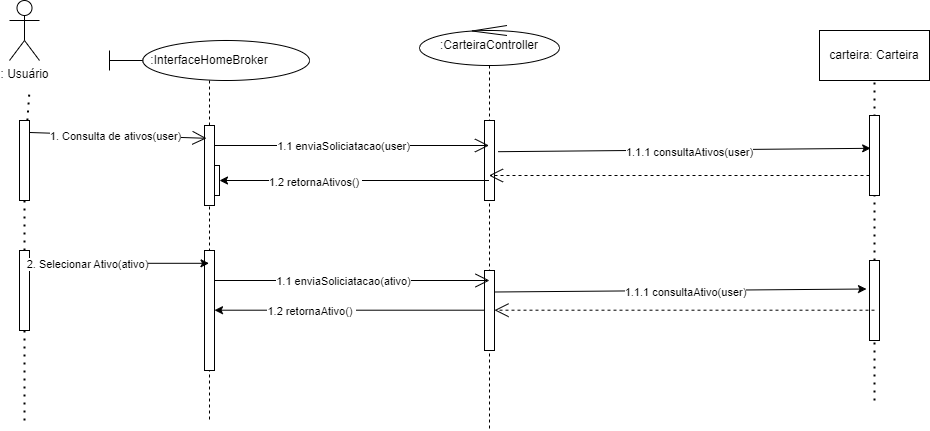

The diagram above was exported from draw.io. Its source (the exported page's mxGraphModel, read from the mxfile embedded in the PNG):
<mxGraphModel dx="926" dy="484" grid="1" gridSize="10" guides="1" tooltips="1" connect="1" arrows="1" fold="1" page="1" pageScale="1" pageWidth="850" pageHeight="1100" math="0" shadow="0">
  <root>
    <mxCell id="0" />
    <mxCell id="1" parent="0" />
    <mxCell id="ebF-V2prKM7VwLE4TQMf-5" value=": Usuário" style="shape=umlActor;verticalLabelPosition=bottom;verticalAlign=top;html=1;" vertex="1" parent="1">
      <mxGeometry x="60" y="40" width="30" height="60" as="geometry" />
    </mxCell>
    <mxCell id="ebF-V2prKM7VwLE4TQMf-8" value="" style="endArrow=none;dashed=1;html=1;dashPattern=1 3;strokeWidth=2;rounded=0;" edge="1" parent="1" source="ebF-V2prKM7VwLE4TQMf-6">
      <mxGeometry width="50" height="50" relative="1" as="geometry">
        <mxPoint x="80" y="915" as="sourcePoint" />
        <mxPoint x="80" y="130" as="targetPoint" />
      </mxGeometry>
    </mxCell>
    <mxCell id="ebF-V2prKM7VwLE4TQMf-10" value="" style="endArrow=none;dashed=1;html=1;dashPattern=1 3;strokeWidth=2;rounded=0;" edge="1" parent="1" source="ebF-V2prKM7VwLE4TQMf-33" target="ebF-V2prKM7VwLE4TQMf-6">
      <mxGeometry width="50" height="50" relative="1" as="geometry">
        <mxPoint x="80" y="915" as="sourcePoint" />
        <mxPoint x="80" y="130" as="targetPoint" />
      </mxGeometry>
    </mxCell>
    <mxCell id="ebF-V2prKM7VwLE4TQMf-6" value="" style="rounded=0;whiteSpace=wrap;html=1;" vertex="1" parent="1">
      <mxGeometry x="70" y="160" width="10" height="80" as="geometry" />
    </mxCell>
    <mxCell id="ebF-V2prKM7VwLE4TQMf-11" value=":InterfaceHomeBroker" style="shape=umlLifeline;perimeter=lifelinePerimeter;whiteSpace=wrap;html=1;container=1;dropTarget=0;collapsible=0;recursiveResize=0;outlineConnect=0;portConstraint=eastwest;newEdgeStyle={&quot;curved&quot;:0,&quot;rounded&quot;:0};participant=umlBoundary;" vertex="1" parent="1">
      <mxGeometry x="160" y="80" width="200" height="380" as="geometry" />
    </mxCell>
    <mxCell id="ebF-V2prKM7VwLE4TQMf-12" value="" style="rounded=0;whiteSpace=wrap;html=1;" vertex="1" parent="1">
      <mxGeometry x="255" y="165" width="10" height="80" as="geometry" />
    </mxCell>
    <mxCell id="ebF-V2prKM7VwLE4TQMf-13" value=":CarteiraController" style="shape=umlLifeline;perimeter=lifelinePerimeter;whiteSpace=wrap;html=1;container=1;dropTarget=0;collapsible=0;recursiveResize=0;outlineConnect=0;portConstraint=eastwest;newEdgeStyle={&quot;curved&quot;:0,&quot;rounded&quot;:0};participant=umlControl;" vertex="1" parent="1">
      <mxGeometry x="470" y="65" width="140" height="405" as="geometry" />
    </mxCell>
    <mxCell id="ebF-V2prKM7VwLE4TQMf-15" value="" style="endArrow=open;endFill=1;endSize=12;html=1;rounded=0;exitX=1.033;exitY=0.15;exitDx=0;exitDy=0;exitPerimeter=0;entryX=0.2;entryY=0.16;entryDx=0;entryDy=0;entryPerimeter=0;" edge="1" parent="1" source="ebF-V2prKM7VwLE4TQMf-6" target="ebF-V2prKM7VwLE4TQMf-12">
      <mxGeometry width="160" relative="1" as="geometry">
        <mxPoint x="250" y="180" as="sourcePoint" />
        <mxPoint x="410" y="180" as="targetPoint" />
      </mxGeometry>
    </mxCell>
    <mxCell id="ebF-V2prKM7VwLE4TQMf-17" value="1. Consulta de ativos(user)" style="edgeLabel;html=1;align=center;verticalAlign=middle;resizable=0;points=[];" vertex="1" connectable="0" parent="ebF-V2prKM7VwLE4TQMf-15">
      <mxGeometry x="-0.0372" y="-1" relative="1" as="geometry">
        <mxPoint as="offset" />
      </mxGeometry>
    </mxCell>
    <mxCell id="ebF-V2prKM7VwLE4TQMf-18" value="" style="rounded=0;whiteSpace=wrap;html=1;" vertex="1" parent="1">
      <mxGeometry x="535" y="160" width="10" height="80" as="geometry" />
    </mxCell>
    <mxCell id="ebF-V2prKM7VwLE4TQMf-19" value="" style="endArrow=open;endFill=1;endSize=12;html=1;rounded=0;exitX=1;exitY=0.25;exitDx=0;exitDy=0;" edge="1" parent="1" source="ebF-V2prKM7VwLE4TQMf-12" target="ebF-V2prKM7VwLE4TQMf-13">
      <mxGeometry width="160" relative="1" as="geometry">
        <mxPoint x="250" y="180" as="sourcePoint" />
        <mxPoint x="410" y="180" as="targetPoint" />
      </mxGeometry>
    </mxCell>
    <mxCell id="ebF-V2prKM7VwLE4TQMf-20" value="1.1 enviaSoliciatacao(user)" style="edgeLabel;html=1;align=center;verticalAlign=middle;resizable=0;points=[];" vertex="1" connectable="0" parent="ebF-V2prKM7VwLE4TQMf-19">
      <mxGeometry x="-0.0645" y="1" relative="1" as="geometry">
        <mxPoint y="1" as="offset" />
      </mxGeometry>
    </mxCell>
    <mxCell id="ebF-V2prKM7VwLE4TQMf-21" value="carteira: Carteira" style="html=1;whiteSpace=wrap;" vertex="1" parent="1">
      <mxGeometry x="870" y="70" width="110" height="50" as="geometry" />
    </mxCell>
    <mxCell id="ebF-V2prKM7VwLE4TQMf-22" value="" style="endArrow=none;dashed=1;html=1;dashPattern=1 3;strokeWidth=2;rounded=0;entryX=0.5;entryY=1;entryDx=0;entryDy=0;" edge="1" parent="1" source="ebF-V2prKM7VwLE4TQMf-48" target="ebF-V2prKM7VwLE4TQMf-21">
      <mxGeometry width="50" height="50" relative="1" as="geometry">
        <mxPoint x="925" y="380" as="sourcePoint" />
        <mxPoint x="650" y="210" as="targetPoint" />
      </mxGeometry>
    </mxCell>
    <mxCell id="ebF-V2prKM7VwLE4TQMf-23" value="" style="rounded=0;whiteSpace=wrap;html=1;" vertex="1" parent="1">
      <mxGeometry x="920" y="155" width="10" height="80" as="geometry" />
    </mxCell>
    <mxCell id="ebF-V2prKM7VwLE4TQMf-24" value="" style="endArrow=classic;html=1;rounded=0;exitX=1.367;exitY=0.39;exitDx=0;exitDy=0;exitPerimeter=0;entryX=0.117;entryY=0.41;entryDx=0;entryDy=0;entryPerimeter=0;" edge="1" parent="1" source="ebF-V2prKM7VwLE4TQMf-18" target="ebF-V2prKM7VwLE4TQMf-23">
      <mxGeometry width="50" height="50" relative="1" as="geometry">
        <mxPoint x="440" y="270" as="sourcePoint" />
        <mxPoint x="490" y="220" as="targetPoint" />
      </mxGeometry>
    </mxCell>
    <mxCell id="ebF-V2prKM7VwLE4TQMf-26" value="&lt;span style=&quot;color: rgba(0, 0, 0, 0); font-family: monospace; font-size: 0px; text-align: start; background-color: rgb(251, 251, 251);&quot;&gt;%3CmxGraphModel%3E%3Croot%3E%3CmxCell%20id%3D%220%22%2F%3E%3CmxCell%20id%3D%221%22%20parent%3D%220%22%2F%3E%3CmxCell%20id%3D%222%22%20value%3D%221.1%20enviaOrdemCompraSolicitar(ativo%2C%20nLotes)%22%20style%3D%22edgeLabel%3Bhtml%3D1%3Balign%3Dcenter%3BverticalAlign%3Dmiddle%3Bresizable%3D0%3Bpoints%3D%5B%5D%3B%22%20vertex%3D%221%22%20connectable%3D%220%22%20parent%3D%221%22%3E%3CmxGeometry%20x%3D%22393.33333333333326%22%20y%3D%22185%22%20as%3D%22geometry%22%2F%3E%3C%2FmxCell%3E%3C%2Froot%3E%3C%2FmxGraphModel%3E&lt;/span&gt;&lt;span style=&quot;color: rgba(0, 0, 0, 0); font-family: monospace; font-size: 0px; text-align: start; background-color: rgb(251, 251, 251);&quot;&gt;%3CmxGraphModel%3E%3Croot%3E%3CmxCell%20id%3D%220%22%2F%3E%3CmxCell%20id%3D%221%22%20parent%3D%220%22%2F%3E%3CmxCell%20id%3D%222%22%20value%3D%221.1%20enviaOrdemCompraSolicitar(ativo%2C%20nLotes)%22%20style%3D%22edgeLabel%3Bhtml%3D1%3Balign%3Dcenter%3BverticalAlign%3Dmiddle%3Bresizable%3D0%3Bpoints%3D%5B%5D%3B%22%20vertex%3D%221%22%20connectable%3D%220%22%20parent%3D%221%22%3E%3CmxGeometry%20x%3D%22393.33333333333326%22%20y%3D%22185%22%20as%3D%22geometry%22%2F%3E%3C%2FmxCell%3E%3C%2Froot%3E%3C%2FmxGraphModel%3E&lt;/span&gt;" style="edgeLabel;html=1;align=center;verticalAlign=middle;resizable=0;points=[];" vertex="1" connectable="0" parent="ebF-V2prKM7VwLE4TQMf-24">
      <mxGeometry x="-0.2436" y="-2" relative="1" as="geometry">
        <mxPoint as="offset" />
      </mxGeometry>
    </mxCell>
    <mxCell id="ebF-V2prKM7VwLE4TQMf-27" value="&lt;span style=&quot;color: rgba(0, 0, 0, 0); font-family: monospace; font-size: 0px; text-align: start; background-color: rgb(251, 251, 251);&quot;&gt;%3CmxGraphModel%3E%3Croot%3E%3CmxCell%20id%3D%220%22%2F%3E%3CmxCell%20id%3D%221%22%20parent%3D%220%22%2F%3E%3CmxCell%20id%3D%222%22%20value%3D%221.1%20enviaOrdemCompraSolicitar(ativo%2C%20nLotes)%22%20style%3D%22edgeLabel%3Bhtml%3D1%3Balign%3Dcenter%3BverticalAlign%3Dmiddle%3Bresizable%3D0%3Bpoints%3D%5B%5D%3B%22%20vertex%3D%221%22%20connectable%3D%220%22%20parent%3D%221%22%3E%3CmxGeometry%20x%3D%22393.33333333333326%22%20y%3D%22185%22%20as%3D%22geometry%22%2F%3E%3C%2FmxCell%3E%3C%2Froot%3E%3C%2FmxGraphModel%3E&lt;/span&gt;" style="edgeLabel;html=1;align=center;verticalAlign=middle;resizable=0;points=[];" vertex="1" connectable="0" parent="ebF-V2prKM7VwLE4TQMf-24">
      <mxGeometry x="-0.0938" y="-3" relative="1" as="geometry">
        <mxPoint as="offset" />
      </mxGeometry>
    </mxCell>
    <mxCell id="ebF-V2prKM7VwLE4TQMf-28" value="1.1.1 consultaAtivos(user)" style="edgeLabel;html=1;align=center;verticalAlign=middle;resizable=0;points=[];" vertex="1" connectable="0" parent="ebF-V2prKM7VwLE4TQMf-24">
      <mxGeometry x="0.0246" y="-2" relative="1" as="geometry">
        <mxPoint as="offset" />
      </mxGeometry>
    </mxCell>
    <mxCell id="ebF-V2prKM7VwLE4TQMf-29" value="" style="endArrow=open;endSize=12;dashed=1;html=1;rounded=0;exitX=0;exitY=0.75;exitDx=0;exitDy=0;" edge="1" parent="1" source="ebF-V2prKM7VwLE4TQMf-23" target="ebF-V2prKM7VwLE4TQMf-13">
      <mxGeometry width="160" relative="1" as="geometry">
        <mxPoint x="590" y="270" as="sourcePoint" />
        <mxPoint x="750" y="270" as="targetPoint" />
      </mxGeometry>
    </mxCell>
    <mxCell id="ebF-V2prKM7VwLE4TQMf-30" value="" style="rounded=0;whiteSpace=wrap;html=1;" vertex="1" parent="1">
      <mxGeometry x="265" y="205" width="5" height="30" as="geometry" />
    </mxCell>
    <mxCell id="ebF-V2prKM7VwLE4TQMf-31" value="" style="endArrow=classic;html=1;rounded=0;entryX=1;entryY=0.5;entryDx=0;entryDy=0;" edge="1" parent="1" source="ebF-V2prKM7VwLE4TQMf-13" target="ebF-V2prKM7VwLE4TQMf-30">
      <mxGeometry width="50" height="50" relative="1" as="geometry">
        <mxPoint x="330" y="260" as="sourcePoint" />
        <mxPoint x="380" y="210" as="targetPoint" />
      </mxGeometry>
    </mxCell>
    <mxCell id="ebF-V2prKM7VwLE4TQMf-32" value="1.2 retornaAtivos()&amp;nbsp;" style="edgeLabel;html=1;align=center;verticalAlign=middle;resizable=0;points=[];" vertex="1" connectable="0" parent="ebF-V2prKM7VwLE4TQMf-31">
      <mxGeometry x="0.2858" y="1" relative="1" as="geometry">
        <mxPoint as="offset" />
      </mxGeometry>
    </mxCell>
    <mxCell id="ebF-V2prKM7VwLE4TQMf-34" value="" style="endArrow=none;dashed=1;html=1;dashPattern=1 3;strokeWidth=2;rounded=0;" edge="1" parent="1" target="ebF-V2prKM7VwLE4TQMf-33">
      <mxGeometry width="50" height="50" relative="1" as="geometry">
        <mxPoint x="75" y="460" as="sourcePoint" />
        <mxPoint x="75" y="240" as="targetPoint" />
      </mxGeometry>
    </mxCell>
    <mxCell id="ebF-V2prKM7VwLE4TQMf-33" value="" style="rounded=0;whiteSpace=wrap;html=1;" vertex="1" parent="1">
      <mxGeometry x="70" y="290" width="10" height="80" as="geometry" />
    </mxCell>
    <mxCell id="ebF-V2prKM7VwLE4TQMf-35" value="" style="rounded=0;whiteSpace=wrap;html=1;" vertex="1" parent="1">
      <mxGeometry x="255" y="290" width="10" height="120" as="geometry" />
    </mxCell>
    <mxCell id="ebF-V2prKM7VwLE4TQMf-38" value="" style="rounded=0;whiteSpace=wrap;html=1;" vertex="1" parent="1">
      <mxGeometry x="535" y="310" width="10" height="80" as="geometry" />
    </mxCell>
    <mxCell id="ebF-V2prKM7VwLE4TQMf-49" value="" style="endArrow=none;dashed=1;html=1;dashPattern=1 3;strokeWidth=2;rounded=0;entryX=0.5;entryY=1;entryDx=0;entryDy=0;" edge="1" parent="1" target="ebF-V2prKM7VwLE4TQMf-48">
      <mxGeometry width="50" height="50" relative="1" as="geometry">
        <mxPoint x="925" y="440" as="sourcePoint" />
        <mxPoint x="925" y="120" as="targetPoint" />
      </mxGeometry>
    </mxCell>
    <mxCell id="ebF-V2prKM7VwLE4TQMf-48" value="" style="rounded=0;whiteSpace=wrap;html=1;" vertex="1" parent="1">
      <mxGeometry x="920" y="300" width="10" height="80" as="geometry" />
    </mxCell>
    <mxCell id="ebF-V2prKM7VwLE4TQMf-55" value="" style="endArrow=classic;html=1;rounded=0;exitX=1.276;exitY=0.16;exitDx=0;exitDy=0;exitPerimeter=0;" edge="1" parent="1" source="ebF-V2prKM7VwLE4TQMf-33" target="ebF-V2prKM7VwLE4TQMf-11">
      <mxGeometry width="50" height="50" relative="1" as="geometry">
        <mxPoint x="220" y="320" as="sourcePoint" />
        <mxPoint x="270" y="270" as="targetPoint" />
      </mxGeometry>
    </mxCell>
    <mxCell id="ebF-V2prKM7VwLE4TQMf-56" value="2. Selecionar Ativo(ativo)" style="edgeLabel;html=1;align=center;verticalAlign=middle;resizable=0;points=[];" vertex="1" connectable="0" parent="ebF-V2prKM7VwLE4TQMf-55">
      <mxGeometry x="-0.3759" y="-1" relative="1" as="geometry">
        <mxPoint as="offset" />
      </mxGeometry>
    </mxCell>
    <mxCell id="ebF-V2prKM7VwLE4TQMf-57" value="" style="endArrow=open;endFill=1;endSize=12;html=1;rounded=0;exitX=1;exitY=0.25;exitDx=0;exitDy=0;" edge="1" parent="1">
      <mxGeometry width="160" relative="1" as="geometry">
        <mxPoint x="265" y="320" as="sourcePoint" />
        <mxPoint x="540" y="320" as="targetPoint" />
      </mxGeometry>
    </mxCell>
    <mxCell id="ebF-V2prKM7VwLE4TQMf-58" value="1.1 enviaSoliciatacao(ativo)" style="edgeLabel;html=1;align=center;verticalAlign=middle;resizable=0;points=[];" vertex="1" connectable="0" parent="ebF-V2prKM7VwLE4TQMf-57">
      <mxGeometry x="-0.0645" y="1" relative="1" as="geometry">
        <mxPoint y="1" as="offset" />
      </mxGeometry>
    </mxCell>
    <mxCell id="ebF-V2prKM7VwLE4TQMf-59" value="" style="endArrow=classic;html=1;rounded=0;entryX=1;entryY=0.5;entryDx=0;entryDy=0;" edge="1" parent="1">
      <mxGeometry width="50" height="50" relative="1" as="geometry">
        <mxPoint x="535" y="349.7" as="sourcePoint" />
        <mxPoint x="265" y="349.7" as="targetPoint" />
      </mxGeometry>
    </mxCell>
    <mxCell id="ebF-V2prKM7VwLE4TQMf-60" value="1.2 retornaAtivo()&amp;nbsp;" style="edgeLabel;html=1;align=center;verticalAlign=middle;resizable=0;points=[];" vertex="1" connectable="0" parent="ebF-V2prKM7VwLE4TQMf-59">
      <mxGeometry x="0.2858" y="1" relative="1" as="geometry">
        <mxPoint as="offset" />
      </mxGeometry>
    </mxCell>
    <mxCell id="ebF-V2prKM7VwLE4TQMf-61" value="" style="endArrow=classic;html=1;rounded=0;exitX=1.367;exitY=0.39;exitDx=0;exitDy=0;exitPerimeter=0;entryX=0.117;entryY=0.41;entryDx=0;entryDy=0;entryPerimeter=0;" edge="1" parent="1">
      <mxGeometry width="50" height="50" relative="1" as="geometry">
        <mxPoint x="545" y="331.5" as="sourcePoint" />
        <mxPoint x="917" y="328.5" as="targetPoint" />
      </mxGeometry>
    </mxCell>
    <mxCell id="ebF-V2prKM7VwLE4TQMf-62" value="&lt;span style=&quot;color: rgba(0, 0, 0, 0); font-family: monospace; font-size: 0px; text-align: start; background-color: rgb(251, 251, 251);&quot;&gt;%3CmxGraphModel%3E%3Croot%3E%3CmxCell%20id%3D%220%22%2F%3E%3CmxCell%20id%3D%221%22%20parent%3D%220%22%2F%3E%3CmxCell%20id%3D%222%22%20value%3D%221.1%20enviaOrdemCompraSolicitar(ativo%2C%20nLotes)%22%20style%3D%22edgeLabel%3Bhtml%3D1%3Balign%3Dcenter%3BverticalAlign%3Dmiddle%3Bresizable%3D0%3Bpoints%3D%5B%5D%3B%22%20vertex%3D%221%22%20connectable%3D%220%22%20parent%3D%221%22%3E%3CmxGeometry%20x%3D%22393.33333333333326%22%20y%3D%22185%22%20as%3D%22geometry%22%2F%3E%3C%2FmxCell%3E%3C%2Froot%3E%3C%2FmxGraphModel%3E&lt;/span&gt;&lt;span style=&quot;color: rgba(0, 0, 0, 0); font-family: monospace; font-size: 0px; text-align: start; background-color: rgb(251, 251, 251);&quot;&gt;%3CmxGraphModel%3E%3Croot%3E%3CmxCell%20id%3D%220%22%2F%3E%3CmxCell%20id%3D%221%22%20parent%3D%220%22%2F%3E%3CmxCell%20id%3D%222%22%20value%3D%221.1%20enviaOrdemCompraSolicitar(ativo%2C%20nLotes)%22%20style%3D%22edgeLabel%3Bhtml%3D1%3Balign%3Dcenter%3BverticalAlign%3Dmiddle%3Bresizable%3D0%3Bpoints%3D%5B%5D%3B%22%20vertex%3D%221%22%20connectable%3D%220%22%20parent%3D%221%22%3E%3CmxGeometry%20x%3D%22393.33333333333326%22%20y%3D%22185%22%20as%3D%22geometry%22%2F%3E%3C%2FmxCell%3E%3C%2Froot%3E%3C%2FmxGraphModel%3E&lt;/span&gt;" style="edgeLabel;html=1;align=center;verticalAlign=middle;resizable=0;points=[];" vertex="1" connectable="0" parent="ebF-V2prKM7VwLE4TQMf-61">
      <mxGeometry x="-0.2436" y="-2" relative="1" as="geometry">
        <mxPoint as="offset" />
      </mxGeometry>
    </mxCell>
    <mxCell id="ebF-V2prKM7VwLE4TQMf-63" value="&lt;span style=&quot;color: rgba(0, 0, 0, 0); font-family: monospace; font-size: 0px; text-align: start; background-color: rgb(251, 251, 251);&quot;&gt;%3CmxGraphModel%3E%3Croot%3E%3CmxCell%20id%3D%220%22%2F%3E%3CmxCell%20id%3D%221%22%20parent%3D%220%22%2F%3E%3CmxCell%20id%3D%222%22%20value%3D%221.1%20enviaOrdemCompraSolicitar(ativo%2C%20nLotes)%22%20style%3D%22edgeLabel%3Bhtml%3D1%3Balign%3Dcenter%3BverticalAlign%3Dmiddle%3Bresizable%3D0%3Bpoints%3D%5B%5D%3B%22%20vertex%3D%221%22%20connectable%3D%220%22%20parent%3D%221%22%3E%3CmxGeometry%20x%3D%22393.33333333333326%22%20y%3D%22185%22%20as%3D%22geometry%22%2F%3E%3C%2FmxCell%3E%3C%2Froot%3E%3C%2FmxGraphModel%3E&lt;/span&gt;" style="edgeLabel;html=1;align=center;verticalAlign=middle;resizable=0;points=[];" vertex="1" connectable="0" parent="ebF-V2prKM7VwLE4TQMf-61">
      <mxGeometry x="-0.0938" y="-3" relative="1" as="geometry">
        <mxPoint as="offset" />
      </mxGeometry>
    </mxCell>
    <mxCell id="ebF-V2prKM7VwLE4TQMf-64" value="1.1.1 consultaAtivo(user)" style="edgeLabel;html=1;align=center;verticalAlign=middle;resizable=0;points=[];" vertex="1" connectable="0" parent="ebF-V2prKM7VwLE4TQMf-61">
      <mxGeometry x="0.0246" y="-2" relative="1" as="geometry">
        <mxPoint as="offset" />
      </mxGeometry>
    </mxCell>
    <mxCell id="ebF-V2prKM7VwLE4TQMf-65" value="" style="endArrow=open;endSize=12;dashed=1;html=1;rounded=0;exitX=0;exitY=0.75;exitDx=0;exitDy=0;" edge="1" parent="1">
      <mxGeometry width="160" relative="1" as="geometry">
        <mxPoint x="925" y="349.7" as="sourcePoint" />
        <mxPoint x="545" y="349.7" as="targetPoint" />
      </mxGeometry>
    </mxCell>
  </root>
</mxGraphModel>